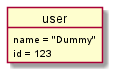

The diagram above was rendered by PlantUML. Its source (embedded in the PNG):
@startuml
object user
user : name = "Dummy"
user : id = 123
@enduml